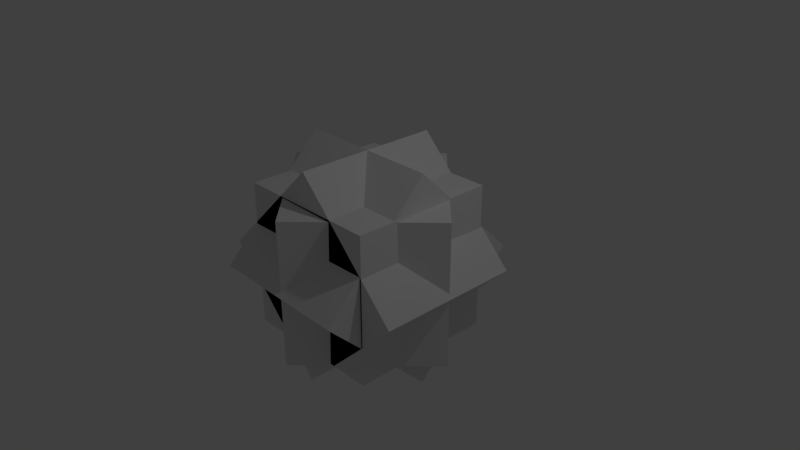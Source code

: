 # Source: hidebox.blend  (saved by Blender 2.79.0; exported with 4.5.12 LTS)
import bpy
from mathutils import Matrix  # noqa: F401  (used for matrix-valued properties, if any)

bpy.ops.wm.read_factory_settings(use_empty=True)
scene = bpy.context.scene
scene.name = 'Scene'

# ---- collections
col_collection_1 = bpy.data.collections.new('Collection 1'); scene.collection.children.link(col_collection_1)

# ---- world
world_world = bpy.data.worlds.new('World'); scene.world = world_world
world_world.color = (0.05088, 0.05088, 0.05088)
world_world.use_sun_shadow = False
world_world.sun_shadow_jitter_overblur = 0.0
world_world.cycles.sampling_method = 'MANUAL'

# ---- cameras
cam_camera = bpy.data.cameras.new('Camera')
cam_camera.clip_end = 100.0
cam_camera.lens = 35.0
cam_camera.sensor_width = 32.0
cam_camera.sensor_height = 18.0
cam_camera.ortho_scale = 7.314
cam_camera.dof.focus_distance = 0.0
cam_camera.dof.aperture_fstop = 128.0

# ---- lights
light_lamp = bpy.data.lights.new('Lamp', 'POINT')
light_lamp.transmission_factor = 0.0
light_lamp.cutoff_distance = 30.0
light_lamp.energy = 100.0
light_lamp.shadow_buffer_clip_start = 1.001
light_lamp.shadow_soft_size = 0.1
light_lamp.shadow_maximum_resolution = 0.006
light_lamp.use_absolute_resolution = True

# ---- meshes
me_cube_003 = bpy.data.meshes.new('Cube.003')
me_cube_003.from_pydata([(-1.0, -1.0, -1.0), (-1.0, -1.0, 1.0), (-1.0, 1.0, -1.0), (-1.0, 1.0, 1.0), (1.0, -1.0, -1.0), (1.0, -1.0, 1.0), (1.0, 1.0, -1.0), (1.0, 1.0, 1.0)], [], [(0, 1, 3, 2), (2, 3, 7, 6), (6, 7, 5, 4), (4, 5, 1, 0), (2, 6, 4, 0), (7, 3, 1, 5)])
_uv = me_cube_003.uv_layers.new(name='UVMap')
_uv.uv.foreach_set('vector', [0.375, 0.0, 0.625, 0.0, 0.625, 0.25, 0.375, 0.25, 0.375, 0.25, 0.625, 0.25, 0.625, 0.5, 0.375, 0.5, 0.375, 0.5, 0.625, 0.5, 0.625, 0.75, 0.375, 0.75, 0.375, 0.75, 0.625, 0.75, 0.625, 1.0, 0.375, 1.0, 0.125, 0.5, 0.375, 0.5, 0.375, 0.75, 0.125, 0.75, 0.625, 0.5, 0.875, 0.5, 0.875, 0.75, 0.625, 0.75])
me_cube_003.use_remesh_preserve_volume = False
me_cube_003.use_remesh_preserve_attributes = False
me_cube_003.use_mirror_vertex_groups = False
me_cube_003.update()
me_cube_002 = bpy.data.meshes.new('Cube.002')
me_cube_002.from_pydata([(-1.0, -1.0, -1.0), (-1.0, -1.0, 1.0), (-1.0, 1.0, -1.0), (-1.0, 1.0, 1.0), (1.0, -1.0, -1.0), (1.0, -1.0, 1.0), (1.0, 1.0, -1.0), (1.0, 1.0, 1.0)], [], [(0, 1, 3, 2), (2, 3, 7, 6), (6, 7, 5, 4), (4, 5, 1, 0), (2, 6, 4, 0), (7, 3, 1, 5)])
_uv = me_cube_002.uv_layers.new(name='UVMap')
_uv.uv.foreach_set('vector', [0.375, 0.0, 0.625, 0.0, 0.625, 0.25, 0.375, 0.25, 0.375, 0.25, 0.625, 0.25, 0.625, 0.5, 0.375, 0.5, 0.375, 0.5, 0.625, 0.5, 0.625, 0.75, 0.375, 0.75, 0.375, 0.75, 0.625, 0.75, 0.625, 1.0, 0.375, 1.0, 0.125, 0.5, 0.375, 0.5, 0.375, 0.75, 0.125, 0.75, 0.625, 0.5, 0.875, 0.5, 0.875, 0.75, 0.625, 0.75])
me_cube_002.use_remesh_preserve_volume = False
me_cube_002.use_remesh_preserve_attributes = False
me_cube_002.use_mirror_vertex_groups = False
me_cube_002.update()
me_cube_001 = bpy.data.meshes.new('Cube.001')
me_cube_001.from_pydata([(-1.0, -1.0, -1.0), (-1.0, -1.0, 1.0), (-1.0, 1.0, -1.0), (-1.0, 1.0, 1.0), (1.0, -1.0, -1.0), (1.0, -1.0, 1.0), (1.0, 1.0, -1.0), (1.0, 1.0, 1.0)], [], [(0, 1, 3, 2), (2, 3, 7, 6), (6, 7, 5, 4), (4, 5, 1, 0), (2, 6, 4, 0), (7, 3, 1, 5)])
_uv = me_cube_001.uv_layers.new(name='UVMap')
_uv.uv.foreach_set('vector', [0.375, 0.0, 0.625, 0.0, 0.625, 0.25, 0.375, 0.25, 0.375, 0.25, 0.625, 0.25, 0.625, 0.5, 0.375, 0.5, 0.375, 0.5, 0.625, 0.5, 0.625, 0.75, 0.375, 0.75, 0.375, 0.75, 0.625, 0.75, 0.625, 1.0, 0.375, 1.0, 0.125, 0.5, 0.375, 0.5, 0.375, 0.75, 0.125, 0.75, 0.625, 0.5, 0.875, 0.5, 0.875, 0.75, 0.625, 0.75])
me_cube_001.use_remesh_preserve_volume = False
me_cube_001.use_remesh_preserve_attributes = False
me_cube_001.use_mirror_vertex_groups = False
me_cube_001.update()
me_cube = bpy.data.meshes.new('Cube')
me_cube.from_pydata([(-1.0, -1.0, -1.0), (-1.0, -1.0, 1.0), (-1.0, 1.0, -1.0), (-1.0, 1.0, 1.0), (1.0, -1.0, -1.0), (1.0, -1.0, 1.0), (1.0, 1.0, -1.0), (1.0, 1.0, 1.0)], [], [(0, 1, 3, 2), (2, 3, 7, 6), (6, 7, 5, 4), (4, 5, 1, 0), (2, 6, 4, 0), (7, 3, 1, 5)])
_uv = me_cube.uv_layers.new(name='UVMap')
_uv.uv.foreach_set('vector', [0.375, 0.0, 0.625, 0.0, 0.625, 0.25, 0.375, 0.25, 0.375, 0.25, 0.625, 0.25, 0.625, 0.5, 0.375, 0.5, 0.375, 0.5, 0.625, 0.5, 0.625, 0.75, 0.375, 0.75, 0.375, 0.75, 0.625, 0.75, 0.625, 1.0, 0.375, 1.0, 0.125, 0.5, 0.375, 0.5, 0.375, 0.75, 0.125, 0.75, 0.625, 0.5, 0.875, 0.5, 0.875, 0.75, 0.625, 0.75])
me_cube.use_remesh_preserve_volume = False
me_cube.use_remesh_preserve_attributes = False
me_cube.use_mirror_vertex_groups = False
me_cube.update()

# ---- objects
ob_cube_003 = bpy.data.objects.new('Cube.003', me_cube_003)
ob_cube_002 = bpy.data.objects.new('Cube.002', me_cube_002)
ob_cube_001 = bpy.data.objects.new('Cube.001', me_cube_001)
ob_cube = bpy.data.objects.new('Cube', me_cube)
ob_lamp = bpy.data.objects.new('Lamp', light_lamp)
ob_camera = bpy.data.objects.new('Camera', cam_camera)

# ---- transforms, parenting, visibility, modifiers, constraints
ob_cube_003.location = (0.0, 0.0, -0.008035)
ob_cube_003.rotation_euler = (1.546, 0.0008006, -2.345)
ob_cube_003.scale = (1.0, 1.004, 1.0)
ob_cube_003.lineart.crease_threshold = 0.0
ob_cube_002.location = (0.0, 0.0, -0.008035)
ob_cube_002.rotation_euler = (0.0, -0.7738, -1.589)
ob_cube_002.scale = (1.033, 1.0, 1.033)
ob_cube_002.lineart.crease_threshold = 0.0
ob_cube_001.location = (0.0, 0.0, -0.008035)
ob_cube_001.rotation_euler = (0.0, -0.7738, 0.0)
ob_cube_001.scale = (1.033, 1.0, 1.033)
ob_cube_001.lineart.crease_threshold = 0.0
ob_cube.location = (0.0, 0.0, -0.008035)
ob_cube.scale = (1.0, 1.0, 1.004)
ob_cube.lineart.crease_threshold = 0.0
ob_lamp.location = (4.076, 1.005, 5.921)
ob_lamp.rotation_euler = (0.6503, 0.05522, 1.866)
ob_lamp.scale = (1.0, 1.03, 1.031)
ob_lamp.lock_rotations_4d = False
ob_lamp.empty_display_type = 'ARROWS'
ob_lamp.color = (0.0, 0.0, 0.0, 0.0)
ob_lamp.lineart.crease_threshold = 0.0
ob_camera.location = (7.481, -6.508, 5.359)
ob_camera.rotation_euler = (1.109, 0.0, 0.8149)
ob_camera.scale = (1.0, 1.022, 1.021)
ob_camera.lock_rotations_4d = False
ob_camera.empty_display_type = 'ARROWS'
ob_camera.color = (0.0, 0.0, 0.0, 0.0)
ob_camera.display_type = 'WIRE'
ob_camera.lineart.crease_threshold = 0.0

# ---- collection membership
col_collection_1.objects.link(ob_cube_003)
col_collection_1.objects.link(ob_cube_002)
col_collection_1.objects.link(ob_cube_001)
col_collection_1.objects.link(ob_cube)
col_collection_1.objects.link(ob_lamp)
col_collection_1.objects.link(ob_camera)

# ---- scene / render settings (as saved in the file)
scene.camera = ob_camera
scene.frame_start = 1; scene.frame_end = 30; scene.frame_set(16)
scene.render.engine = 'BLENDER_EEVEE_NEXT'
scene.render.resolution_percentage = 50
scene.render.dither_intensity = 0.0
scene.cycles.use_denoising = False
scene.cycles.samples = 128
scene.cycles.sampling_pattern = 'TABULATED_SOBOL'
scene.cycles.use_adaptive_sampling = False
scene.cycles.use_light_tree = False
scene.cycles.blur_glossy = 0.0
scene.cycles.sample_clamp_indirect = 0.0
scene.view_settings.view_transform = 'Standard'
bpy.context.view_layer.update()
